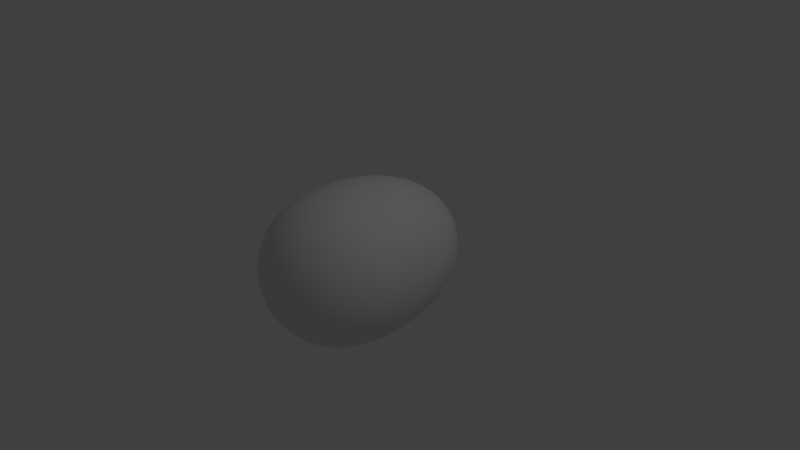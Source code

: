 # Source: egg_07_smooth.blend  (saved by Blender 2.79.0; exported with 4.5.12 LTS)
import bpy
from mathutils import Matrix  # noqa: F401  (used for matrix-valued properties, if any)

bpy.ops.wm.read_factory_settings(use_empty=True)
scene = bpy.context.scene
scene.name = 'Scene'

# ---- collections
col_collection_1 = bpy.data.collections.new('Collection 1'); scene.collection.children.link(col_collection_1)

# ---- world
world_world = bpy.data.worlds.new('World'); scene.world = world_world
world_world.color = (0.05088, 0.05088, 0.05088)
world_world.use_sun_shadow = False
world_world.sun_shadow_jitter_overblur = 0.0
world_world.cycles.sampling_method = 'MANUAL'

# ---- cameras
cam_camera = bpy.data.cameras.new('Camera')
cam_camera.clip_end = 100.0
cam_camera.lens = 35.0
cam_camera.sensor_width = 32.0
cam_camera.sensor_height = 18.0
cam_camera.ortho_scale = 7.314
cam_camera.dof.focus_distance = 0.0
cam_camera.dof.aperture_fstop = 128.0

# ---- lights
light_lamp = bpy.data.lights.new('Lamp', 'POINT')
light_lamp.transmission_factor = 0.0
light_lamp.cutoff_distance = 30.0
light_lamp.energy = 100.0
light_lamp.shadow_buffer_clip_start = 1.001
light_lamp.shadow_soft_size = 0.1
light_lamp.shadow_maximum_resolution = 0.006
light_lamp.use_absolute_resolution = True

# ---- meshes
me_cubeziercircle_001 = bpy.data.meshes.new('CUBezierCircle.001')
me_cubeziercircle_001.from_pydata([(-0.1839, 1.763, 0.0), (-0.9999, -2.856e-08, 0.2125), (-1.011, 0.2029, 0.2148), (-1.005, 0.4095, 0.2136), (-0.982, 0.6156, 0.2087), (-0.9424, 0.8173, 0.2003), (-0.8858, 1.011, 0.1883), (-0.8119, 1.191, 0.1726), (-0.7208, 1.355, 0.1532), (-0.6121, 1.498, 0.1301), (-0.4858, 1.617, 0.1033), (-0.3418, 1.706, 0.07266), (-0.1799, 1.763, 0.03825), (-0.1333, -0.9925, 0.02833), (-0.2597, -0.9688, 0.0552), (-0.3786, -0.9298, 0.08047), (-0.4892, -0.876, 0.104), (-0.591, -0.8082, 0.1256), (-0.6833, -0.7271, 0.1452), (-0.7653, -0.6334, 0.1627), (-0.8366, -0.5277, 0.1778), (-0.8963, -0.4109, 0.1905), (-0.9439, -0.2835, 0.2006), (-0.9787, -0.1463, 0.208), (-0.9339, -5.587e-08, 0.4158), (-0.9439, 0.2029, 0.4203), (-0.9384, 0.4095, 0.4178), (-0.9172, 0.6156, 0.4084), (-0.8802, 0.8173, 0.3919), (-0.8273, 1.011, 0.3683), (-0.7583, 1.191, 0.3376), (-0.6732, 1.355, 0.2997), (-0.5717, 1.498, 0.2545), (-0.4538, 1.617, 0.202), (-0.3193, 1.706, 0.1421), (-0.168, 1.763, 0.07482), (-7.011e-08, 1.783, 1.49e-08), (-0.1245, -0.9925, 0.05543), (-0.2426, -0.9688, 0.108), (-0.3536, -0.9298, 0.1574), (-0.4569, -0.876, 0.2034), (-0.552, -0.8082, 0.2458), (-0.6381, -0.7271, 0.2841), (-0.7148, -0.6334, 0.3183), (-0.7813, -0.5277, 0.3479), (-0.8371, -0.4109, 0.3727), (-0.8816, -0.2835, 0.3925), (-0.914, -0.1463, 0.4069), (-0.827, -8.073e-08, 0.6009), (-0.8359, 0.2029, 0.6073), (-0.831, 0.4095, 0.6038), (-0.8122, 0.6156, 0.5901), (-0.7795, 0.8173, 0.5663), (-0.7326, 1.011, 0.5323), (-0.6715, 1.191, 0.4879), (-0.5961, 1.355, 0.4331), (-0.5063, 1.498, 0.3678), (-0.4018, 1.617, 0.292), (-0.2827, 1.706, 0.2054), (-0.1488, 1.763, 0.1081), (-0.1103, -0.9925, 0.0801), (-0.2148, -0.9688, 0.1561), (-0.3131, -0.9298, 0.2275), (-0.4046, -0.876, 0.294), (-0.4888, -0.8082, 0.3551), (-0.5651, -0.7271, 0.4106), (-0.633, -0.6334, 0.4599), (-0.6919, -0.5277, 0.5027), (-0.7413, -0.4109, 0.5386), (-0.7807, -0.2835, 0.5672), (-0.8094, -0.1463, 0.5881), (-0.684, -1.021e-07, 0.7597), (-0.6914, 0.2029, 0.7678), (-0.6873, 0.4095, 0.7633), (-0.6718, 0.6156, 0.7461), (-0.6447, 0.8173, 0.716), (-0.6059, 1.011, 0.673), (-0.5554, 1.191, 0.6169), (-0.4931, 1.355, 0.5476), (-0.4187, 1.498, 0.465), (-0.3324, 1.617, 0.3691), (-0.2338, 1.706, 0.2597), (-0.1231, 1.763, 0.1367), (-0.09119, -0.9925, 0.1013), (-0.1777, -0.9688, 0.1973), (-0.259, -0.9298, 0.2876), (-0.3347, -0.876, 0.3717), (-0.4043, -0.8082, 0.449), (-0.4674, -0.7271, 0.5191), (-0.5236, -0.6334, 0.5815), (-0.5723, -0.5277, 0.6356), (-0.6132, -0.4109, 0.681), (-0.6457, -0.2835, 0.7171), (-0.6695, -0.1463, 0.7435), (-0.5111, -1.189e-07, 0.8853), (-0.5166, 0.2029, 0.8948), (-0.5136, 0.4095, 0.8896), (-0.502, 0.6156, 0.8695), (-0.4817, 0.8173, 0.8344), (-0.4528, 1.011, 0.7842), (-0.415, 1.191, 0.7189), (-0.3684, 1.355, 0.6381), (-0.3129, 1.498, 0.5419), (-0.2483, 1.617, 0.4302), (-0.1747, 1.706, 0.3026), (-0.09197, 1.763, 0.1593), (-0.06814, -0.9925, 0.118), (-0.1328, -0.9688, 0.2299), (-0.1935, -0.9298, 0.3352), (-0.2501, -0.876, 0.4331), (-0.3021, -0.8082, 0.5233), (-0.3493, -0.7271, 0.6049), (-0.3912, -0.6334, 0.6776), (-0.4276, -0.5277, 0.7407), (-0.4582, -0.4109, 0.7936), (-0.4825, -0.2835, 0.8357), (-0.5003, -0.1463, 0.8665), (-0.3159, -1.306e-07, 0.9722), (-0.3193, 0.2029, 0.9827), (-0.3174, 0.4095, 0.9769), (-0.3102, 0.6156, 0.9548), (-0.2977, 0.8173, 0.9163), (-0.2798, 1.011, 0.8612), (-0.2565, 1.191, 0.7894), (-0.2277, 1.355, 0.7008), (-0.1934, 1.498, 0.5952), (-0.1535, 1.617, 0.4724), (-0.108, 1.706, 0.3324), (-0.05684, 1.763, 0.1749), (-0.04211, -0.9925, 0.1296), (-0.08205, -0.9688, 0.2525), (-0.1196, -0.9298, 0.3681), (-0.1546, -0.876, 0.4757), (-0.1867, -0.8082, 0.5746), (-0.2159, -0.7271, 0.6643), (-0.2418, -0.6334, 0.7442), (-0.2643, -0.5277, 0.8134), (-0.2832, -0.4109, 0.8715), (-0.2982, -0.2835, 0.9178), (-0.3092, -0.1463, 0.9515), (-0.1069, -1.366e-07, 1.017), (-0.108, 0.2029, 1.028), (-0.1074, 0.4095, 1.022), (-0.1049, 0.6156, 0.9985), (-0.1007, 0.8173, 0.9582), (-0.09466, 1.011, 0.9006), (-0.08677, 1.191, 0.8255), (-0.07702, 1.355, 0.7328), (-0.06541, 1.498, 0.6223), (-0.05192, 1.617, 0.494), (-0.03653, 1.706, 0.3476), (-0.01923, 1.763, 0.1829), (-0.01424, -0.9925, 0.1355), (-0.02775, -0.9688, 0.2641), (-0.04046, -0.9298, 0.3849), (-0.05228, -0.876, 0.4974), (-0.06316, -0.8082, 0.6009), (-0.07302, -0.7271, 0.6947), (-0.08179, -0.6334, 0.7782), (-0.0894, -0.5277, 0.8506), (-0.09578, -0.4109, 0.9113), (-0.1009, -0.2835, 0.9597), (-0.1046, -0.1463, 0.995), (0.1069, -1.366e-07, 1.017), (0.108, 0.2029, 1.028), (0.1074, 0.4095, 1.022), (0.1049, 0.6156, 0.9985), (0.1007, 0.8173, 0.9582), (0.09466, 1.011, 0.9006), (0.08677, 1.191, 0.8255), (0.07702, 1.355, 0.7328), (0.06541, 1.498, 0.6224), (0.05192, 1.617, 0.494), (0.03653, 1.706, 0.3476), (0.01923, 1.763, 0.1829), (0.01425, -0.9925, 0.1355), (0.02775, -0.9688, 0.2641), (0.04046, -0.9298, 0.3849), (0.05228, -0.876, 0.4974), (0.06316, -0.8082, 0.6009), (0.07302, -0.7271, 0.6947), (0.08179, -0.6334, 0.7782), (0.0894, -0.5277, 0.8506), (0.09578, -0.4109, 0.9113), (0.1009, -0.2835, 0.9597), (0.1046, -0.1463, 0.995), (0.3159, -1.306e-07, 0.9722), (0.3193, 0.2029, 0.9827), (0.3174, 0.4095, 0.9769), (0.3102, 0.6156, 0.9548), (0.2977, 0.8173, 0.9163), (0.2798, 1.011, 0.8612), (0.2565, 1.191, 0.7894), (0.2277, 1.355, 0.7008), (0.1934, 1.498, 0.5952), (0.1535, 1.617, 0.4724), (0.108, 1.706, 0.3324), (0.05684, 1.763, 0.1749), (0.04211, -0.9925, 0.1296), (0.08205, -0.9688, 0.2525), (0.1196, -0.9298, 0.3681), (0.1546, -0.876, 0.4757), (0.1867, -0.8082, 0.5746), (0.2159, -0.7271, 0.6643), (0.2418, -0.6334, 0.7442), (0.2643, -0.5277, 0.8134), (0.2832, -0.4109, 0.8715), (0.2982, -0.2835, 0.9178), (0.3092, -0.1463, 0.9515), (0.5111, -1.189e-07, 0.8853), (0.5166, 0.2029, 0.8948), (0.5136, 0.4095, 0.8896), (0.502, 0.6156, 0.8695), (0.4817, 0.8173, 0.8344), (0.4528, 1.011, 0.7842), (0.415, 1.191, 0.7189), (0.3684, 1.355, 0.6381), (0.3129, 1.498, 0.5419), (0.2483, 1.617, 0.4302), (0.1747, 1.706, 0.3026), (0.09197, 1.763, 0.1593), (0.06814, -0.9925, 0.118), (0.1328, -0.9688, 0.2299), (0.1935, -0.9298, 0.3352), (0.2501, -0.876, 0.4331), (0.3021, -0.8082, 0.5233), (0.3493, -0.7271, 0.6049), (0.3912, -0.6334, 0.6776), (0.4276, -0.5277, 0.7407), (0.4582, -0.4109, 0.7936), (0.4825, -0.2835, 0.8357), (0.5003, -0.1463, 0.8665), (0.684, -1.021e-07, 0.7597), (0.6914, 0.2029, 0.7678), (0.6873, 0.4095, 0.7633), (0.6718, 0.6156, 0.7461), (0.6447, 0.8173, 0.716), (0.6059, 1.011, 0.673), (0.5554, 1.191, 0.6169), (0.4931, 1.355, 0.5476), (0.4187, 1.498, 0.465), (0.3324, 1.617, 0.3691), (0.2338, 1.706, 0.2597), (0.1231, 1.763, 0.1367), (0.09119, -0.9925, 0.1013), (0.1777, -0.9688, 0.1973), (0.259, -0.9298, 0.2876), (0.3347, -0.876, 0.3717), (0.4043, -0.8082, 0.449), (0.4674, -0.7271, 0.5191), (0.5236, -0.6334, 0.5815), (0.5723, -0.5277, 0.6356), (0.6132, -0.4109, 0.681), (0.6457, -0.2835, 0.7171), (0.6695, -0.1463, 0.7435), (0.827, -8.073e-08, 0.6009), (0.8359, 0.2029, 0.6073), (0.831, 0.4095, 0.6038), (0.8122, 0.6156, 0.5901), (0.7795, 0.8173, 0.5663), (0.7326, 1.011, 0.5323), (0.6715, 1.191, 0.4879), (0.5961, 1.355, 0.4331), (0.5063, 1.498, 0.3678), (0.4018, 1.617, 0.292), (0.2827, 1.706, 0.2054), (0.1488, 1.763, 0.1081), (0.1103, -0.9925, 0.0801), (0.2148, -0.9688, 0.1561), (0.3131, -0.9298, 0.2275), (0.4046, -0.876, 0.294), (0.4888, -0.8082, 0.3551), (0.5651, -0.7271, 0.4106), (0.633, -0.6334, 0.4599), (0.6919, -0.5277, 0.5027), (0.7413, -0.4109, 0.5386), (0.7807, -0.2835, 0.5672), (0.8094, -0.1463, 0.5881), (0.9339, -5.587e-08, 0.4158), (0.9439, 0.2029, 0.4203), (0.9384, 0.4095, 0.4178), (0.9172, 0.6156, 0.4084), (0.8802, 0.8173, 0.3919), (0.8273, 1.011, 0.3683), (0.7583, 1.191, 0.3376), (0.6732, 1.355, 0.2997), (0.5717, 1.498, 0.2545), (0.4538, 1.617, 0.202), (0.3193, 1.706, 0.1421), (0.168, 1.763, 0.07482), (0.1245, -0.9925, 0.05543), (0.2426, -0.9688, 0.108), (0.3536, -0.9298, 0.1574), (0.4569, -0.876, 0.2034), (0.552, -0.8082, 0.2458), (0.6381, -0.7271, 0.2841), (0.7148, -0.6334, 0.3183), (0.7813, -0.5277, 0.3479), (0.8371, -0.4109, 0.3727), (0.8816, -0.2835, 0.3925), (0.914, -0.1463, 0.4069), (0.9999, -2.856e-08, 0.2125), (1.011, 0.2029, 0.2148), (1.005, 0.4095, 0.2136), (0.982, 0.6156, 0.2087), (0.9424, 0.8173, 0.2003), (0.8858, 1.011, 0.1883), (0.8119, 1.191, 0.1726), (0.7208, 1.355, 0.1532), (0.6121, 1.498, 0.1301), (0.4858, 1.617, 0.1033), (0.3418, 1.706, 0.07266), (0.1799, 1.763, 0.03825), (0.1333, -0.9925, 0.02833), (0.2597, -0.9688, 0.0552), (0.3786, -0.9298, 0.08047), (0.4892, -0.876, 0.104), (0.591, -0.8082, 0.1256), (0.6833, -0.7271, 0.1452), (0.7653, -0.6334, 0.1627), (0.8366, -0.5277, 0.1778), (0.8963, -0.4109, 0.1905), (0.9439, -0.2835, 0.2006), (0.9787, -0.1463, 0.208), (1.022, 1.665e-15, -1.207e-07), (1.033, 0.2029, -4.617e-08), (1.027, 0.4095, -7.597e-08), (1.004, 0.6156, 1.028e-07), (0.9635, 0.8173, 2.833e-08), (0.9056, 1.011, 1.326e-07), (0.8301, 1.191, 3.562e-07), (0.7369, 1.355, 2.37e-07), (0.6258, 1.498, 3.115e-07), (0.4967, 1.617, 4.009e-07), (0.3495, 1.706, 3.189e-07), (0.1839, 1.763, 3.189e-07), (0.1363, -0.9925, -4.336e-07), (0.2655, -0.9688, -4.112e-07), (0.387, -0.9298, -4.112e-07), (0.5002, -0.876, -3.814e-07), (0.6042, -0.8082, -3.293e-07), (0.6985, -0.7271, -3.889e-07), (0.7824, -0.6334, -1.654e-07), (0.8553, -0.5277, -1.058e-07), (0.9163, -0.4109, -1.952e-07), (0.965, -0.2835, -1.356e-07), (1.001, -0.1463, 2.833e-08), (0.9999, 2.856e-08, -0.2125), (1.011, 0.2029, -0.2148), (1.005, 0.4095, -0.2136), (0.982, 0.6156, -0.2087), (0.9424, 0.8173, -0.2003), (0.8858, 1.011, -0.1883), (0.8119, 1.191, -0.1726), (0.7208, 1.355, -0.1532), (0.6121, 1.498, -0.1301), (0.4858, 1.617, -0.1033), (0.3418, 1.706, -0.07266), (0.1799, 1.763, -0.03824), (0.1333, -0.9925, -0.02833), (0.2597, -0.9688, -0.0552), (0.3786, -0.9298, -0.08047), (0.4892, -0.876, -0.104), (0.591, -0.8082, -0.1256), (0.6833, -0.7271, -0.1452), (0.7653, -0.6334, -0.1627), (0.8366, -0.5277, -0.1778), (0.8963, -0.4109, -0.1905), (0.9439, -0.2835, -0.2006), (0.9787, -0.1463, -0.208), (0.9339, 5.587e-08, -0.4158), (0.9439, 0.2029, -0.4203), (0.9384, 0.4095, -0.4178), (0.9172, 0.6156, -0.4084), (0.8802, 0.8173, -0.3919), (0.8273, 1.011, -0.3683), (0.7583, 1.191, -0.3376), (0.6732, 1.355, -0.2997), (0.5717, 1.498, -0.2545), (0.4538, 1.617, -0.202), (0.3193, 1.706, -0.1421), (0.168, 1.763, -0.07482), (-8.197e-08, -1.0, -3.857e-07), (0.1245, -0.9925, -0.05543), (0.2426, -0.9688, -0.108), (0.3536, -0.9298, -0.1574), (0.4569, -0.876, -0.2034), (0.552, -0.8082, -0.2458), (0.6381, -0.7271, -0.2841), (0.7148, -0.6334, -0.3183), (0.7813, -0.5277, -0.3479), (0.8371, -0.4109, -0.3727), (0.8816, -0.2835, -0.3925), (0.914, -0.1463, -0.4069), (0.827, 8.073e-08, -0.6009), (0.8359, 0.2029, -0.6073), (0.831, 0.4095, -0.6038), (0.8122, 0.6156, -0.5901), (0.7795, 0.8173, -0.5663), (0.7326, 1.011, -0.5323), (0.6715, 1.191, -0.4879), (0.5961, 1.355, -0.4331), (0.5063, 1.498, -0.3678), (0.4018, 1.617, -0.292), (0.2827, 1.706, -0.2054), (0.1488, 1.763, -0.1081), (0.1103, -0.9925, -0.0801), (0.2148, -0.9688, -0.1561), (0.3131, -0.9298, -0.2275), (0.4046, -0.876, -0.294), (0.4888, -0.8082, -0.3551), (0.5651, -0.7271, -0.4106), (0.633, -0.6334, -0.4599), (0.6919, -0.5277, -0.5027), (0.7413, -0.4109, -0.5386), (0.7807, -0.2835, -0.5672), (0.8094, -0.1463, -0.5881), (0.684, 1.021e-07, -0.7597), (0.6914, 0.2029, -0.7678), (0.6873, 0.4095, -0.7633), (0.6718, 0.6156, -0.7461), (0.6447, 0.8173, -0.716), (0.6059, 1.011, -0.673), (0.5554, 1.191, -0.6169), (0.4931, 1.355, -0.5476), (0.4187, 1.498, -0.465), (0.3324, 1.617, -0.3691), (0.2338, 1.706, -0.2597), (0.1231, 1.763, -0.1367), (0.09119, -0.9925, -0.1013), (0.1777, -0.9688, -0.1973), (0.259, -0.9298, -0.2876), (0.3347, -0.876, -0.3717), (0.4043, -0.8082, -0.449), (0.4674, -0.7271, -0.5191), (0.5236, -0.6334, -0.5815), (0.5723, -0.5277, -0.6356), (0.6132, -0.4109, -0.681), (0.6457, -0.2835, -0.7171), (0.6695, -0.1463, -0.7435), (0.5111, 1.189e-07, -0.8853), (0.5166, 0.2029, -0.8948), (0.5136, 0.4095, -0.8896), (0.502, 0.6156, -0.8695), (0.4817, 0.8173, -0.8344), (0.4528, 1.011, -0.7842), (0.415, 1.191, -0.7189), (0.3684, 1.355, -0.6381), (0.3129, 1.498, -0.5419), (0.2483, 1.617, -0.4302), (0.1747, 1.706, -0.3026), (0.09197, 1.763, -0.1593), (0.06814, -0.9925, -0.118), (0.1328, -0.9688, -0.2299), (0.1935, -0.9298, -0.3352), (0.2501, -0.876, -0.4331), (0.3021, -0.8082, -0.5233), (0.3493, -0.7271, -0.605), (0.3912, -0.6334, -0.6776), (0.4276, -0.5277, -0.7407), (0.4582, -0.4109, -0.7936), (0.4825, -0.2835, -0.8357), (0.5003, -0.1463, -0.8665), (0.3159, 1.306e-07, -0.9722), (0.3193, 0.2029, -0.9827), (0.3174, 0.4095, -0.9769), (0.3102, 0.6156, -0.9548), (0.2977, 0.8173, -0.9163), (0.2798, 1.011, -0.8612), (0.2565, 1.191, -0.7894), (0.2277, 1.355, -0.7008), (0.1934, 1.498, -0.5952), (0.1535, 1.617, -0.4724), (0.108, 1.706, -0.3324), (0.05684, 1.763, -0.1749), (0.04211, -0.9925, -0.1296), (0.08205, -0.9688, -0.2525), (0.1196, -0.9298, -0.3681), (0.1546, -0.876, -0.4757), (0.1867, -0.8082, -0.5746), (0.2159, -0.7271, -0.6643), (0.2418, -0.6334, -0.7442), (0.2643, -0.5277, -0.8134), (0.2832, -0.4109, -0.8715), (0.2982, -0.2835, -0.9178), (0.3092, -0.1463, -0.9515), (0.1069, 1.366e-07, -1.017), (0.108, 0.2029, -1.028), (0.1074, 0.4095, -1.022), (0.1049, 0.6156, -0.9985), (0.1007, 0.8173, -0.9582), (0.09466, 1.011, -0.9006), (0.08677, 1.191, -0.8255), (0.07702, 1.355, -0.7328), (0.06541, 1.498, -0.6223), (0.05192, 1.617, -0.494), (0.03653, 1.706, -0.3476), (0.01923, 1.763, -0.1829), (0.01424, -0.9925, -0.1355), (0.02775, -0.9688, -0.2641), (0.04046, -0.9298, -0.3849), (0.05228, -0.876, -0.4974), (0.06316, -0.8082, -0.6009), (0.07302, -0.7271, -0.6947), (0.08179, -0.6334, -0.7782), (0.0894, -0.5277, -0.8506), (0.09578, -0.4109, -0.9113), (0.1009, -0.2835, -0.9597), (0.1046, -0.1463, -0.995), (-0.1069, 1.366e-07, -1.017), (-0.108, 0.2029, -1.028), (-0.1074, 0.4095, -1.022), (-0.1049, 0.6156, -0.9985), (-0.1007, 0.8173, -0.9582), (-0.09466, 1.011, -0.9006), (-0.08677, 1.191, -0.8255), (-0.07702, 1.355, -0.7328), (-0.06541, 1.498, -0.6223), (-0.05192, 1.617, -0.494), (-0.03653, 1.706, -0.3476), (-0.01923, 1.763, -0.1829), (-0.01425, -0.9925, -0.1355), (-0.02775, -0.9688, -0.2641), (-0.04046, -0.9298, -0.3849), (-0.05228, -0.876, -0.4974), (-0.06316, -0.8082, -0.6009), (-0.07302, -0.7271, -0.6947), (-0.08179, -0.6334, -0.7782), (-0.0894, -0.5277, -0.8506), (-0.09578, -0.4109, -0.9113), (-0.1009, -0.2835, -0.9597), (-0.1046, -0.1463, -0.995), (-0.3159, 1.306e-07, -0.9722), (-0.3193, 0.2029, -0.9827), (-0.3174, 0.4095, -0.9769), (-0.3102, 0.6156, -0.9548), (-0.2977, 0.8173, -0.9163), (-0.2798, 1.011, -0.8612), (-0.2565, 1.191, -0.7894), (-0.2277, 1.355, -0.7008), (-0.1934, 1.498, -0.5952), (-0.1535, 1.617, -0.4724), (-0.108, 1.706, -0.3324), (-0.05684, 1.763, -0.1749), (-0.04211, -0.9925, -0.1296), (-0.08205, -0.9688, -0.2525), (-0.1196, -0.9298, -0.3681), (-0.1546, -0.876, -0.4757), (-0.1867, -0.8082, -0.5746), (-0.2159, -0.7271, -0.6643), (-0.2418, -0.6334, -0.7442), (-0.2643, -0.5277, -0.8134), (-0.2832, -0.4109, -0.8715), (-0.2982, -0.2835, -0.9178), (-0.3092, -0.1463, -0.9515), (-0.5111, 1.189e-07, -0.8853), (-0.5166, 0.2029, -0.8948), (-0.5136, 0.4095, -0.8896), (-0.502, 0.6156, -0.8695), (-0.4817, 0.8173, -0.8344), (-0.4528, 1.011, -0.7842), (-0.415, 1.191, -0.7189), (-0.3684, 1.355, -0.6381), (-0.3129, 1.498, -0.5419), (-0.2483, 1.617, -0.4302), (-0.1747, 1.706, -0.3026), (-0.09197, 1.763, -0.1593), (-0.06814, -0.9925, -0.118), (-0.1328, -0.9688, -0.2299), (-0.1935, -0.9298, -0.3352), (-0.2501, -0.876, -0.4331), (-0.3021, -0.8082, -0.5233), (-0.3493, -0.7271, -0.6049), (-0.3912, -0.6334, -0.6776), (-0.4276, -0.5277, -0.7407), (-0.4582, -0.4109, -0.7936), (-0.4825, -0.2835, -0.8357), (-0.5003, -0.1463, -0.8665), (-0.684, 1.021e-07, -0.7597), (-0.6914, 0.2029, -0.7678), (-0.6873, 0.4095, -0.7633), (-0.6718, 0.6156, -0.7461), (-0.6447, 0.8173, -0.716), (-0.6059, 1.011, -0.673), (-0.5554, 1.191, -0.6169), (-0.4931, 1.355, -0.5476), (-0.4187, 1.498, -0.465), (-0.3324, 1.617, -0.3691), (-0.2338, 1.706, -0.2597), (-0.1231, 1.763, -0.1367), (-0.09119, -0.9925, -0.1013), (-0.1777, -0.9688, -0.1973), (-0.259, -0.9298, -0.2876), (-0.3347, -0.876, -0.3717), (-0.4043, -0.8082, -0.449), (-0.4674, -0.7271, -0.5191), (-0.5236, -0.6334, -0.5815), (-0.5723, -0.5277, -0.6356), (-0.6132, -0.4109, -0.681), (-0.6457, -0.2835, -0.7171), (-0.6695, -0.1463, -0.7435), (-0.827, 8.073e-08, -0.6009), (-0.8359, 0.2029, -0.6073), (-0.831, 0.4095, -0.6038), (-0.8122, 0.6156, -0.5901), (-0.7795, 0.8173, -0.5663), (-0.7326, 1.011, -0.5323), (-0.6715, 1.191, -0.4879), (-0.5961, 1.355, -0.4331), (-0.5063, 1.498, -0.3678), (-0.4018, 1.617, -0.292), (-0.2827, 1.706, -0.2054), (-0.1488, 1.763, -0.1081), (-0.1103, -0.9925, -0.0801), (-0.2148, -0.9688, -0.1561), (-0.3131, -0.9298, -0.2275), (-0.4046, -0.876, -0.294), (-0.4888, -0.8082, -0.3551), (-0.5651, -0.7271, -0.4106), (-0.633, -0.6334, -0.4599), (-0.6919, -0.5277, -0.5027), (-0.7413, -0.4109, -0.5386), (-0.7807, -0.2835, -0.5672), (-0.8094, -0.1463, -0.5881), (-0.9339, 5.587e-08, -0.4158), (-0.9439, 0.2029, -0.4203), (-0.9384, 0.4095, -0.4178), (-0.9172, 0.6156, -0.4084), (-0.8802, 0.8173, -0.3919), (-0.8273, 1.011, -0.3683), (-0.7583, 1.191, -0.3376), (-0.6732, 1.355, -0.2997), (-0.5717, 1.498, -0.2545), (-0.4538, 1.617, -0.202), (-0.3193, 1.706, -0.1421), (-0.168, 1.763, -0.07482), (-0.1245, -0.9925, -0.05543), (-0.2426, -0.9688, -0.108), (-0.3536, -0.9298, -0.1574), (-0.4569, -0.876, -0.2034), (-0.552, -0.8082, -0.2458), (-0.6381, -0.7271, -0.2841), (-0.7148, -0.6334, -0.3183), (-0.7813, -0.5277, -0.3479), (-0.8371, -0.4109, -0.3727), (-0.8816, -0.2835, -0.3925), (-0.914, -0.1463, -0.4069), (-0.9999, 2.856e-08, -0.2125), (-1.011, 0.2029, -0.2148), (-1.005, 0.4095, -0.2136), (-0.982, 0.6156, -0.2087), (-0.9424, 0.8173, -0.2003), (-0.8858, 1.011, -0.1883), (-0.8119, 1.191, -0.1726), (-0.7208, 1.355, -0.1532), (-0.6121, 1.498, -0.1301), (-0.4858, 1.617, -0.1033), (-0.3418, 1.706, -0.07266), (-0.1799, 1.763, -0.03825), (-0.1333, -0.9925, -0.02833), (-0.2597, -0.9688, -0.0552), (-0.3786, -0.9298, -0.08047), (-0.4892, -0.876, -0.104), (-0.591, -0.8082, -0.1256), (-0.6833, -0.7271, -0.1452), (-0.7653, -0.6334, -0.1627), (-0.8366, -0.5277, -0.1778), (-0.8963, -0.4109, -0.1905), (-0.9439, -0.2835, -0.2006), (-0.9787, -0.1463, -0.208), (-1.022, -3.919e-14, 1.475e-07), (-1.033, 0.2029, 1.624e-07), (-1.027, 0.4095, 7.304e-08), (-1.004, 0.6156, 4.324e-08), (-0.9635, 0.8173, 1.326e-07), (-0.9056, 1.011, 5.814e-08), (-0.8301, 1.191, 4.324e-08), (-0.7369, 1.355, 1.028e-07), (-0.6258, 1.498, 1.475e-07), (-0.4967, 1.617, 8.794e-08), (-0.3495, 1.706, 5.069e-08), (-0.1363, -0.9925, 2.647e-08), (-0.2655, -0.9688, 3.206e-08), (-0.387, -0.9298, 8.794e-08), (-0.5002, -0.876, -1.637e-08), (-0.6042, -0.8082, 1.343e-08), (-0.6985, -0.7271, 2.519e-07), (-0.7824, -0.6334, -3.127e-08), (-0.8553, -0.5277, 7.304e-08), (-0.9163, -0.4109, 2.668e-07), (-0.965, -0.2835, 2.817e-07), (-1.001, -0.1463, 5.814e-08)], [], [(672, 3, 4, 673), (685, 17, 18, 686), (680, 11, 12, 0), (673, 4, 5, 674), (686, 18, 19, 687), (0, 12, 36), (674, 5, 6, 675), (687, 19, 20, 688), (382, 13, 681), (675, 6, 7, 676), (688, 20, 21, 689), (681, 13, 14, 682), (676, 7, 8, 677), (689, 21, 22, 690), (682, 14, 15, 683), (677, 8, 9, 678), (690, 22, 23, 691), (670, 1, 2, 671), (683, 15, 16, 684), (678, 9, 10, 679), (691, 23, 1, 670), (671, 2, 3, 672), (684, 16, 17, 685), (679, 10, 11, 680), (1, 24, 25, 2), (15, 39, 40, 16), (9, 32, 33, 10), (23, 47, 24, 1), (2, 25, 26, 3), (16, 40, 41, 17), (10, 33, 34, 11), (3, 26, 27, 4), (17, 41, 42, 18), (11, 34, 35, 12), (4, 27, 28, 5), (18, 42, 43, 19), (12, 35, 36), (5, 28, 29, 6), (19, 43, 44, 20), (382, 37, 13), (6, 29, 30, 7), (20, 44, 45, 21), (13, 37, 38, 14), (7, 30, 31, 8), (21, 45, 46, 22), (14, 38, 39, 15), (8, 31, 32, 9), (22, 46, 47, 23), (27, 51, 52, 28), (42, 65, 66, 43), (35, 59, 36), (28, 52, 53, 29), (43, 66, 67, 44), (382, 60, 37), (29, 53, 54, 30), (44, 67, 68, 45), (37, 60, 61, 38), (30, 54, 55, 31), (45, 68, 69, 46), (38, 61, 62, 39), (31, 55, 56, 32), (46, 69, 70, 47), (24, 48, 49, 25), (39, 62, 63, 40), (32, 56, 57, 33), (47, 70, 48, 24), (25, 49, 50, 26), (40, 63, 64, 41), (33, 57, 58, 34), (26, 50, 51, 27), (41, 64, 65, 42), (34, 58, 59, 35), (60, 83, 84, 61), (54, 77, 78, 55), (68, 91, 92, 69), (61, 84, 85, 62), (55, 78, 79, 56), (69, 92, 93, 70), (48, 71, 72, 49), (62, 85, 86, 63), (56, 79, 80, 57), (70, 93, 71, 48), (49, 72, 73, 50), (63, 86, 87, 64), (57, 80, 81, 58), (50, 73, 74, 51), (64, 87, 88, 65), (58, 81, 82, 59), (51, 74, 75, 52), (65, 88, 89, 66), (59, 82, 36), (52, 75, 76, 53), (66, 89, 90, 67), (382, 83, 60), (53, 76, 77, 54), (67, 90, 91, 68), (72, 95, 96, 73), (86, 109, 110, 87), (80, 103, 104, 81), (73, 96, 97, 74), (87, 110, 111, 88), (81, 104, 105, 82), (74, 97, 98, 75), (88, 111, 112, 89), (82, 105, 36), (75, 98, 99, 76), (89, 112, 113, 90), (382, 106, 83), (76, 99, 100, 77), (90, 113, 114, 91), (83, 106, 107, 84), (77, 100, 101, 78), (91, 114, 115, 92), (84, 107, 108, 85), (78, 101, 102, 79), (92, 115, 116, 93), (71, 94, 95, 72), (85, 108, 109, 86), (79, 102, 103, 80), (93, 116, 94, 71), (98, 121, 122, 99), (112, 135, 136, 113), (382, 129, 106), (99, 122, 123, 100), (113, 136, 137, 114), (106, 129, 130, 107), (100, 123, 124, 101), (114, 137, 138, 115), (107, 130, 131, 108), (101, 124, 125, 102), (115, 138, 139, 116), (94, 117, 118, 95), (108, 131, 132, 109), (102, 125, 126, 103), (116, 139, 117, 94), (95, 118, 119, 96), (109, 132, 133, 110), (103, 126, 127, 104), (96, 119, 120, 97), (110, 133, 134, 111), (104, 127, 128, 105), (97, 120, 121, 98), (111, 134, 135, 112), (105, 128, 36), (130, 153, 154, 131), (124, 147, 148, 125), (138, 161, 162, 139), (117, 140, 141, 118), (131, 154, 155, 132), (125, 148, 149, 126), (139, 162, 140, 117), (118, 141, 142, 119), (132, 155, 156, 133), (126, 149, 150, 127), (119, 142, 143, 120), (133, 156, 157, 134), (127, 150, 151, 128), (120, 143, 144, 121), (134, 157, 158, 135), (128, 151, 36), (121, 144, 145, 122), (135, 158, 159, 136), (382, 152, 129), (122, 145, 146, 123), (136, 159, 160, 137), (129, 152, 153, 130), (123, 146, 147, 124), (137, 160, 161, 138), (142, 165, 166, 143), (156, 179, 180, 157), (150, 173, 174, 151), (143, 166, 167, 144), (157, 180, 181, 158), (151, 174, 36), (144, 167, 168, 145), (158, 181, 182, 159), (382, 175, 152), (145, 168, 169, 146), (159, 182, 183, 160), (152, 175, 176, 153), (146, 169, 170, 147), (160, 183, 184, 161), (153, 176, 177, 154), (147, 170, 171, 148), (161, 184, 185, 162), (140, 163, 164, 141), (154, 177, 178, 155), (148, 171, 172, 149), (162, 185, 163, 140), (141, 164, 165, 142), (155, 178, 179, 156), (149, 172, 173, 150), (168, 191, 192, 169), (182, 205, 206, 183), (175, 198, 199, 176), (169, 192, 193, 170), (183, 206, 207, 184), (176, 199, 200, 177), (170, 193, 194, 171), (184, 207, 208, 185), (163, 186, 187, 164), (177, 200, 201, 178), (171, 194, 195, 172), (185, 208, 186, 163), (164, 187, 188, 165), (178, 201, 202, 179), (172, 195, 196, 173), (165, 188, 189, 166), (179, 202, 203, 180), (173, 196, 197, 174), (166, 189, 190, 167), (180, 203, 204, 181), (174, 197, 36), (167, 190, 191, 168), (181, 204, 205, 182), (382, 198, 175), (200, 223, 224, 201), (194, 217, 218, 195), (208, 231, 209, 186), (187, 210, 211, 188), (201, 224, 225, 202), (195, 218, 219, 196), (188, 211, 212, 189), (202, 225, 226, 203), (196, 219, 220, 197), (189, 212, 213, 190), (203, 226, 227, 204), (197, 220, 36), (190, 213, 214, 191), (204, 227, 228, 205), (382, 221, 198), (191, 214, 215, 192), (205, 228, 229, 206), (198, 221, 222, 199), (192, 215, 216, 193), (206, 229, 230, 207), (199, 222, 223, 200), (193, 216, 217, 194), (207, 230, 231, 208), (186, 209, 210, 187), (212, 235, 236, 213), (226, 249, 250, 227), (220, 243, 36), (213, 236, 237, 214), (227, 250, 251, 228), (382, 244, 221), (214, 237, 238, 215), (228, 251, 252, 229), (221, 244, 245, 222), (215, 238, 239, 216), (229, 252, 253, 230), (222, 245, 246, 223), (216, 239, 240, 217), (230, 253, 254, 231), (209, 232, 233, 210), (223, 246, 247, 224), (217, 240, 241, 218), (231, 254, 232, 209), (210, 233, 234, 211), (224, 247, 248, 225), (218, 241, 242, 219), (211, 234, 235, 212), (225, 248, 249, 226), (219, 242, 243, 220), (238, 261, 262, 239), (252, 275, 276, 253), (245, 268, 269, 246), (239, 262, 263, 240), (253, 276, 277, 254), (232, 255, 256, 233), (246, 269, 270, 247), (240, 263, 264, 241), (254, 277, 255, 232), (233, 256, 257, 234), (247, 270, 271, 248), (241, 264, 265, 242), (234, 257, 258, 235), (248, 271, 272, 249), (242, 265, 266, 243), (235, 258, 259, 236), (249, 272, 273, 250), (243, 266, 36), (236, 259, 260, 237), (250, 273, 274, 251), (382, 267, 244), (237, 260, 261, 238), (251, 274, 275, 252), (244, 267, 268, 245), (270, 293, 294, 271), (264, 287, 288, 265), (257, 280, 281, 258), (271, 294, 295, 272), (265, 288, 289, 266), (258, 281, 282, 259), (272, 295, 296, 273), (266, 289, 36), (259, 282, 283, 260), (273, 296, 297, 274), (382, 290, 267), (260, 283, 284, 261), (274, 297, 298, 275), (267, 290, 291, 268), (261, 284, 285, 262), (275, 298, 299, 276), (268, 291, 292, 269), (262, 285, 286, 263), (276, 299, 300, 277), (255, 278, 279, 256), (269, 292, 293, 270), (263, 286, 287, 264), (277, 300, 278, 255), (256, 279, 280, 257), (282, 305, 306, 283), (296, 319, 320, 297), (382, 313, 290), (283, 306, 307, 284), (297, 320, 321, 298), (290, 313, 314, 291), (284, 307, 308, 285), (298, 321, 322, 299), (291, 314, 315, 292), (285, 308, 309, 286), (299, 322, 323, 300), (278, 301, 302, 279), (292, 315, 316, 293), (286, 309, 310, 287), (300, 323, 301, 278), (279, 302, 303, 280), (293, 316, 317, 294), (287, 310, 311, 288), (280, 303, 304, 281), (294, 317, 318, 295), (288, 311, 312, 289), (281, 304, 305, 282), (295, 318, 319, 296), (289, 312, 36), (308, 331, 332, 309), (322, 345, 346, 323), (301, 324, 325, 302), (315, 338, 339, 316), (309, 332, 333, 310), (323, 346, 324, 301), (302, 325, 326, 303), (316, 339, 340, 317), (310, 333, 334, 311), (303, 326, 327, 304), (317, 340, 341, 318), (311, 334, 335, 312), (304, 327, 328, 305), (318, 341, 342, 319), (312, 335, 36), (305, 328, 329, 306), (319, 342, 343, 320), (382, 336, 313), (306, 329, 330, 307), (320, 343, 344, 321), (313, 336, 337, 314), (307, 330, 331, 308), (321, 344, 345, 322), (314, 337, 338, 315), (340, 363, 364, 341), (334, 357, 358, 335), (327, 350, 351, 328), (341, 364, 365, 342), (335, 358, 36), (328, 351, 352, 329), (342, 365, 366, 343), (382, 359, 336), (329, 352, 353, 330), (343, 366, 367, 344), (336, 359, 360, 337), (330, 353, 354, 331), (344, 367, 368, 345), (337, 360, 361, 338), (331, 354, 355, 332), (345, 368, 369, 346), (324, 347, 348, 325), (338, 361, 362, 339), (332, 355, 356, 333), (346, 369, 347, 324), (325, 348, 349, 326), (339, 362, 363, 340), (333, 356, 357, 334), (326, 349, 350, 327), (352, 375, 376, 353), (366, 390, 391, 367), (359, 383, 384, 360), (353, 376, 377, 354), (367, 391, 392, 368), (360, 384, 385, 361), (354, 377, 378, 355), (368, 392, 393, 369), (347, 370, 371, 348), (361, 385, 386, 362), (355, 378, 379, 356), (369, 393, 370, 347), (348, 371, 372, 349), (362, 386, 387, 363), (356, 379, 380, 357), (349, 372, 373, 350), (363, 387, 388, 364), (357, 380, 381, 358), (350, 373, 374, 351), (364, 388, 389, 365), (358, 381, 36), (351, 374, 375, 352), (365, 389, 390, 366), (382, 383, 359), (378, 402, 403, 379), (393, 416, 394, 370), (371, 395, 396, 372), (386, 409, 410, 387), (379, 403, 404, 380), (372, 396, 397, 373), (387, 410, 411, 388), (380, 404, 405, 381), (373, 397, 398, 374), (388, 411, 412, 389), (381, 405, 36), (374, 398, 399, 375), (389, 412, 413, 390), (382, 406, 383), (375, 399, 400, 376), (390, 413, 414, 391), (383, 406, 407, 384), (376, 400, 401, 377), (391, 414, 415, 392), (384, 407, 408, 385), (377, 401, 402, 378), (392, 415, 416, 393), (370, 394, 395, 371), (385, 408, 409, 386), (411, 434, 435, 412), (405, 428, 36), (398, 421, 422, 399), (412, 435, 436, 413), (382, 429, 406), (399, 422, 423, 400), (413, 436, 437, 414), (406, 429, 430, 407), (400, 423, 424, 401), (414, 437, 438, 415), (407, 430, 431, 408), (401, 424, 425, 402), (415, 438, 439, 416), (394, 417, 418, 395), (408, 431, 432, 409), (402, 425, 426, 403), (416, 439, 417, 394), (395, 418, 419, 396), (409, 432, 433, 410), (403, 426, 427, 404), (396, 419, 420, 397), (410, 433, 434, 411), (404, 427, 428, 405), (397, 420, 421, 398), (423, 446, 447, 424), (437, 460, 461, 438), (430, 453, 454, 431), (424, 447, 448, 425), (438, 461, 462, 439), (417, 440, 441, 418), (431, 454, 455, 432), (425, 448, 449, 426), (439, 462, 440, 417), (418, 441, 442, 419), (432, 455, 456, 433), (426, 449, 450, 427), (419, 442, 443, 420), (433, 456, 457, 434), (427, 450, 451, 428), (420, 443, 444, 421), (434, 457, 458, 435), (428, 451, 36), (421, 444, 445, 422), (435, 458, 459, 436), (382, 452, 429), (422, 445, 446, 423), (436, 459, 460, 437), (429, 452, 453, 430), (449, 472, 473, 450), (442, 465, 466, 443), (456, 479, 480, 457), (450, 473, 474, 451), (443, 466, 467, 444), (457, 480, 481, 458), (451, 474, 36), (444, 467, 468, 445), (458, 481, 482, 459), (382, 475, 452), (445, 468, 469, 446), (459, 482, 483, 460), (452, 475, 476, 453), (446, 469, 470, 447), (460, 483, 484, 461), (453, 476, 477, 454), (447, 470, 471, 448), (461, 484, 485, 462), (440, 463, 464, 441), (454, 477, 478, 455), (448, 471, 472, 449), (462, 485, 463, 440), (441, 464, 465, 442), (455, 478, 479, 456), (481, 504, 505, 482), (382, 498, 475), (468, 491, 492, 469), (482, 505, 506, 483), (475, 498, 499, 476), (469, 492, 493, 470), (483, 506, 507, 484), (476, 499, 500, 477), (470, 493, 494, 471), (484, 507, 508, 485), (463, 486, 487, 464), (477, 500, 501, 478), (471, 494, 495, 472), (485, 508, 486, 463), (464, 487, 488, 465), (478, 501, 502, 479), (472, 495, 496, 473), (465, 488, 489, 466), (479, 502, 503, 480), (473, 496, 497, 474), (466, 489, 490, 467), (480, 503, 504, 481), (474, 497, 36), (467, 490, 491, 468), (493, 516, 517, 494), (507, 530, 531, 508), (486, 509, 510, 487), (500, 523, 524, 501), (494, 517, 518, 495), (508, 531, 509, 486), (487, 510, 511, 488), (501, 524, 525, 502), (495, 518, 519, 496), (488, 511, 512, 489), (502, 525, 526, 503), (496, 519, 520, 497), (489, 512, 513, 490), (503, 526, 527, 504), (497, 520, 36), (490, 513, 514, 491), (504, 527, 528, 505), (382, 521, 498), (491, 514, 515, 492), (505, 528, 529, 506), (498, 521, 522, 499), (492, 515, 516, 493), (506, 529, 530, 507), (499, 522, 523, 500), (519, 542, 543, 520), (512, 535, 536, 513), (526, 549, 550, 527), (520, 543, 36), (513, 536, 537, 514), (527, 550, 551, 528), (382, 544, 521), (514, 537, 538, 515), (528, 551, 552, 529), (521, 544, 545, 522), (515, 538, 539, 516), (529, 552, 553, 530), (522, 545, 546, 523), (516, 539, 540, 517), (530, 553, 554, 531), (509, 532, 533, 510), (523, 546, 547, 524), (517, 540, 541, 518), (531, 554, 532, 509), (510, 533, 534, 511), (524, 547, 548, 525), (518, 541, 542, 519), (511, 534, 535, 512), (525, 548, 549, 526), (551, 574, 575, 552), (544, 567, 568, 545), (538, 561, 562, 539), (552, 575, 576, 553), (545, 568, 569, 546), (539, 562, 563, 540), (553, 576, 577, 554), (532, 555, 556, 533), (546, 569, 570, 547), (540, 563, 564, 541), (554, 577, 555, 532), (533, 556, 557, 534), (547, 570, 571, 548), (541, 564, 565, 542), (534, 557, 558, 535), (548, 571, 572, 549), (542, 565, 566, 543), (535, 558, 559, 536), (549, 572, 573, 550), (543, 566, 36), (536, 559, 560, 537), (550, 573, 574, 551), (382, 567, 544), (537, 560, 561, 538), (563, 586, 587, 564), (577, 600, 578, 555), (556, 579, 580, 557), (570, 593, 594, 571), (564, 587, 588, 565), (557, 580, 581, 558), (571, 594, 595, 572), (565, 588, 589, 566), (558, 581, 582, 559), (572, 595, 596, 573), (566, 589, 36), (559, 582, 583, 560), (573, 596, 597, 574), (382, 590, 567), (560, 583, 584, 561), (574, 597, 598, 575), (567, 590, 591, 568), (561, 584, 585, 562), (575, 598, 599, 576), (568, 591, 592, 569), (562, 585, 586, 563), (576, 599, 600, 577), (555, 578, 579, 556), (569, 592, 593, 570), (589, 612, 36), (582, 605, 606, 583), (596, 619, 620, 597), (382, 613, 590), (583, 606, 607, 584), (597, 620, 621, 598), (590, 613, 614, 591), (584, 607, 608, 585), (598, 621, 622, 599), (591, 614, 615, 592), (585, 608, 609, 586), (599, 622, 623, 600), (578, 601, 602, 579), (592, 615, 616, 593), (586, 609, 610, 587), (600, 623, 601, 578), (579, 602, 603, 580), (593, 616, 617, 594), (587, 610, 611, 588), (580, 603, 604, 581), (594, 617, 618, 595), (588, 611, 612, 589), (581, 604, 605, 582), (595, 618, 619, 596), (621, 644, 645, 622), (614, 637, 638, 615), (608, 631, 632, 609), (622, 645, 646, 623), (601, 624, 625, 602), (615, 638, 639, 616), (609, 632, 633, 610), (623, 646, 624, 601), (602, 625, 626, 603), (616, 639, 640, 617), (610, 633, 634, 611), (603, 626, 627, 604), (617, 640, 641, 618), (611, 634, 635, 612), (604, 627, 628, 605), (618, 641, 642, 619), (612, 635, 36), (605, 628, 629, 606), (619, 642, 643, 620), (382, 636, 613), (606, 629, 630, 607), (620, 643, 644, 621), (613, 636, 637, 614), (607, 630, 631, 608), (633, 656, 657, 634), (626, 649, 650, 627), (640, 663, 664, 641), (634, 657, 658, 635), (627, 650, 651, 628), (641, 664, 665, 642), (635, 658, 36), (628, 651, 652, 629), (642, 665, 666, 643), (382, 659, 636), (629, 652, 653, 630), (643, 666, 667, 644), (636, 659, 660, 637), (630, 653, 654, 631), (644, 667, 668, 645), (637, 660, 661, 638), (631, 654, 655, 632), (645, 668, 669, 646), (624, 647, 648, 625), (638, 661, 662, 639), (632, 655, 656, 633), (646, 669, 647, 624), (625, 648, 649, 626), (639, 662, 663, 640), (382, 681, 659), (652, 675, 676, 653), (666, 688, 689, 667), (659, 681, 682, 660), (653, 676, 677, 654), (667, 689, 690, 668), (660, 682, 683, 661), (654, 677, 678, 655), (668, 690, 691, 669), (647, 670, 671, 648), (661, 683, 684, 662), (655, 678, 679, 656), (669, 691, 670, 647), (648, 671, 672, 649), (662, 684, 685, 663), (656, 679, 680, 657), (649, 672, 673, 650), (663, 685, 686, 664), (657, 680, 0, 658), (650, 673, 674, 651), (664, 686, 687, 665), (658, 0, 36), (651, 674, 675, 652), (665, 687, 688, 666)])
me_cubeziercircle_001.polygons.foreach_set('use_smooth', [True] * 720)
me_cubeziercircle_001.use_remesh_preserve_volume = False
me_cubeziercircle_001.use_remesh_preserve_attributes = False
me_cubeziercircle_001.use_mirror_vertex_groups = False
me_cubeziercircle_001.update()

# ---- objects
ob_beziercircle_002 = bpy.data.objects.new('BezierCircle.002', me_cubeziercircle_001)
ob_lamp = bpy.data.objects.new('Lamp', light_lamp)
ob_camera = bpy.data.objects.new('Camera', cam_camera)

# ---- transforms, parenting, visibility, modifiers, constraints
ob_beziercircle_002.location = (0.0, -0.5, 0.0)
ob_beziercircle_002.lineart.crease_threshold = 0.0
ob_lamp.location = (4.076, 1.005, 5.904)
ob_lamp.rotation_euler = (0.6503, 0.05522, 1.866)
ob_lamp.lock_rotations_4d = False
ob_lamp.empty_display_type = 'ARROWS'
ob_lamp.color = (0.0, 0.0, 0.0, 0.0)
ob_lamp.lineart.crease_threshold = 0.0
ob_camera.location = (7.481, -6.508, 5.344)
ob_camera.rotation_euler = (1.109, 0.0, 0.8149)
ob_camera.lock_rotations_4d = False
ob_camera.empty_display_type = 'ARROWS'
ob_camera.color = (0.0, 0.0, 0.0, 0.0)
ob_camera.display_type = 'WIRE'
ob_camera.lineart.crease_threshold = 0.0

# ---- collection membership
col_collection_1.objects.link(ob_beziercircle_002)
col_collection_1.objects.link(ob_lamp)
col_collection_1.objects.link(ob_camera)

# ---- scene / render settings (as saved in the file)
scene.camera = ob_camera
scene.frame_start = 1; scene.frame_end = 250; scene.frame_set(0)
scene.render.engine = 'BLENDER_EEVEE_NEXT'
scene.render.resolution_percentage = 50
scene.render.dither_intensity = 0.0
scene.cycles.use_denoising = False
scene.cycles.samples = 128
scene.cycles.sampling_pattern = 'TABULATED_SOBOL'
scene.cycles.use_adaptive_sampling = False
scene.cycles.use_light_tree = False
scene.cycles.blur_glossy = 0.0
scene.cycles.sample_clamp_indirect = 0.0
scene.view_settings.view_transform = 'Standard'
bpy.context.view_layer.update()
